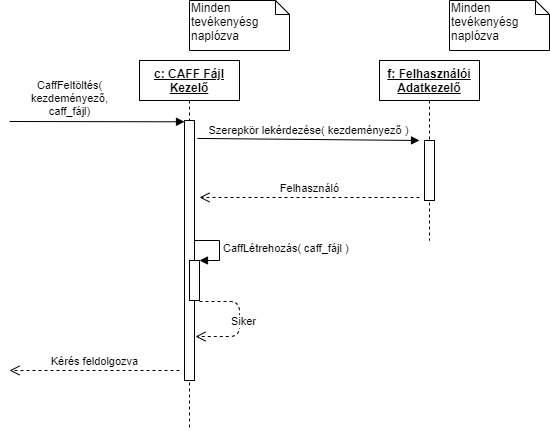

The diagram above was exported from draw.io. Its source (the exported page's mxGraphModel, read from the mxfile embedded in the PNG):
<mxGraphModel dx="1422" dy="777" grid="1" gridSize="10" guides="1" tooltips="1" connect="1" arrows="1" fold="1" page="1" pageScale="1" pageWidth="827" pageHeight="1169" math="0" shadow="0">
  <root>
    <mxCell id="0" />
    <mxCell id="1" parent="0" />
    <mxCell id="wyZaheLTL8pxxrvmlAxY-3" value="&lt;b&gt;&lt;u&gt;c: CAFF Fájl Kezelő&lt;/u&gt;&lt;/b&gt;" style="shape=umlLifeline;perimeter=lifelinePerimeter;whiteSpace=wrap;html=1;container=1;collapsible=0;recursiveResize=0;outlineConnect=0;" parent="1" vertex="1">
      <mxGeometry x="250" y="160" width="100" height="370" as="geometry" />
    </mxCell>
    <mxCell id="wyZaheLTL8pxxrvmlAxY-4" value="" style="html=1;points=[];perimeter=orthogonalPerimeter;" parent="wyZaheLTL8pxxrvmlAxY-3" vertex="1">
      <mxGeometry x="45" y="60" width="10" height="260" as="geometry" />
    </mxCell>
    <mxCell id="wyZaheLTL8pxxrvmlAxY-5" value="CaffFeltöltés(&lt;br&gt;kezdeményező,&lt;br&gt;caff_fájl)" style="html=1;verticalAlign=bottom;endArrow=block;entryX=0;entryY=0.005;entryDx=0;entryDy=0;entryPerimeter=0;" parent="1" target="wyZaheLTL8pxxrvmlAxY-4" edge="1">
      <mxGeometry x="-0.3143" y="1" width="80" relative="1" as="geometry">
        <mxPoint x="120" y="221" as="sourcePoint" />
        <mxPoint x="279.5" y="230" as="targetPoint" />
        <mxPoint as="offset" />
      </mxGeometry>
    </mxCell>
    <mxCell id="C5qgoS2UwsXb4MIN9jB9-1" value="Minden tevékenyésg naplózva" style="shape=note;whiteSpace=wrap;html=1;size=14;verticalAlign=top;align=left;spacingTop=-6;" parent="1" vertex="1">
      <mxGeometry x="300" y="100" width="100" height="50" as="geometry" />
    </mxCell>
    <mxCell id="C5qgoS2UwsXb4MIN9jB9-2" value="&lt;b&gt;&lt;u&gt;f: Felhasználói Adatkezelő&lt;/u&gt;&lt;/b&gt;" style="shape=umlLifeline;perimeter=lifelinePerimeter;whiteSpace=wrap;html=1;container=1;collapsible=0;recursiveResize=0;outlineConnect=0;" parent="1" vertex="1">
      <mxGeometry x="490" y="160" width="100" height="180" as="geometry" />
    </mxCell>
    <mxCell id="C5qgoS2UwsXb4MIN9jB9-13" value="" style="html=1;points=[];perimeter=orthogonalPerimeter;" parent="C5qgoS2UwsXb4MIN9jB9-2" vertex="1">
      <mxGeometry x="45" y="80" width="10" height="60" as="geometry" />
    </mxCell>
    <mxCell id="C5qgoS2UwsXb4MIN9jB9-6" value="Minden tevékenyésg naplózva" style="shape=note;whiteSpace=wrap;html=1;size=14;verticalAlign=top;align=left;spacingTop=-6;" parent="1" vertex="1">
      <mxGeometry x="560" y="100" width="100" height="50" as="geometry" />
    </mxCell>
    <mxCell id="C5qgoS2UwsXb4MIN9jB9-14" value="Szerepkör lekérdezése( kezdeményező )" style="html=1;verticalAlign=bottom;endArrow=block;exitX=1.3;exitY=0.069;exitDx=0;exitDy=0;exitPerimeter=0;" parent="1" source="wyZaheLTL8pxxrvmlAxY-4" edge="1">
      <mxGeometry relative="1" as="geometry">
        <mxPoint x="450" y="350" as="sourcePoint" />
        <mxPoint x="530" y="240" as="targetPoint" />
      </mxGeometry>
    </mxCell>
    <mxCell id="C5qgoS2UwsXb4MIN9jB9-15" value="Felhasználó" style="html=1;verticalAlign=bottom;endArrow=open;dashed=1;endSize=8;entryX=1.5;entryY=0.296;entryDx=0;entryDy=0;entryPerimeter=0;" parent="1" target="wyZaheLTL8pxxrvmlAxY-4" edge="1">
      <mxGeometry relative="1" as="geometry">
        <mxPoint x="450" y="407" as="targetPoint" />
        <mxPoint x="530" y="297" as="sourcePoint" />
      </mxGeometry>
    </mxCell>
    <mxCell id="C5qgoS2UwsXb4MIN9jB9-18" value="" style="html=1;points=[];perimeter=orthogonalPerimeter;" parent="1" vertex="1">
      <mxGeometry x="300" y="360" width="10" height="40" as="geometry" />
    </mxCell>
    <mxCell id="C5qgoS2UwsXb4MIN9jB9-19" value="CaffLétrehozás( caff_fájl )" style="edgeStyle=orthogonalEdgeStyle;html=1;align=left;spacingLeft=2;endArrow=block;rounded=0;entryX=1;entryY=0;" parent="1" target="C5qgoS2UwsXb4MIN9jB9-18" edge="1">
      <mxGeometry relative="1" as="geometry">
        <mxPoint x="305" y="340" as="sourcePoint" />
        <Array as="points">
          <mxPoint x="330" y="340" />
        </Array>
      </mxGeometry>
    </mxCell>
    <mxCell id="C5qgoS2UwsXb4MIN9jB9-20" value="Siker" style="html=1;verticalAlign=bottom;endArrow=open;dashed=1;endSize=8;exitX=1;exitY=1.025;exitDx=0;exitDy=0;exitPerimeter=0;entryX=1.1;entryY=0.491;entryDx=0;entryDy=0;entryPerimeter=0;" parent="1" edge="1">
      <mxGeometry x="0.3599" y="-12" relative="1" as="geometry">
        <mxPoint x="310" y="401" as="sourcePoint" />
        <mxPoint x="306" y="436.03999999999996" as="targetPoint" />
        <Array as="points">
          <mxPoint x="350" y="401" />
          <mxPoint x="350" y="436" />
        </Array>
        <mxPoint x="10" y="6" as="offset" />
      </mxGeometry>
    </mxCell>
    <mxCell id="C5qgoS2UwsXb4MIN9jB9-21" value="Kérés feldolgozva" style="html=1;verticalAlign=bottom;endArrow=open;dashed=1;endSize=8;" parent="1" edge="1">
      <mxGeometry relative="1" as="geometry">
        <mxPoint x="290" y="470" as="sourcePoint" />
        <mxPoint x="120" y="470" as="targetPoint" />
      </mxGeometry>
    </mxCell>
  </root>
</mxGraphModel>